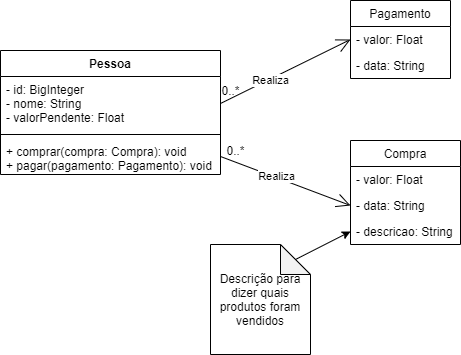

The diagram above was exported from draw.io. Its source (the exported page's mxGraphModel, read from the mxfile embedded in the PNG):
<mxGraphModel dx="791" dy="363" grid="1" gridSize="10" guides="1" tooltips="1" connect="1" arrows="1" fold="1" page="1" pageScale="1" pageWidth="827" pageHeight="1169" math="0" shadow="0">
  <root>
    <mxCell id="WIyWlLk6GJQsqaUBKTNV-0" />
    <mxCell id="WIyWlLk6GJQsqaUBKTNV-1" parent="WIyWlLk6GJQsqaUBKTNV-0" />
    <mxCell id="Ldfy35nq3nGXal40mcBV-1" value="Pessoa" style="swimlane;fontStyle=1;align=center;verticalAlign=top;childLayout=stackLayout;horizontal=1;startSize=26;horizontalStack=0;resizeParent=1;resizeParentMax=0;resizeLast=0;collapsible=1;marginBottom=0;" vertex="1" parent="WIyWlLk6GJQsqaUBKTNV-1">
      <mxGeometry x="30" y="120" width="220" height="124" as="geometry" />
    </mxCell>
    <mxCell id="Ldfy35nq3nGXal40mcBV-2" value="- id: BigInteger&#10;- nome: String&#10;- valorPendente: Float " style="text;strokeColor=none;fillColor=none;align=left;verticalAlign=top;spacingLeft=4;spacingRight=4;overflow=hidden;rotatable=0;points=[[0,0.5],[1,0.5]];portConstraint=eastwest;" vertex="1" parent="Ldfy35nq3nGXal40mcBV-1">
      <mxGeometry y="26" width="220" height="54" as="geometry" />
    </mxCell>
    <mxCell id="Ldfy35nq3nGXal40mcBV-3" value="" style="line;strokeWidth=1;fillColor=none;align=left;verticalAlign=middle;spacingTop=-1;spacingLeft=3;spacingRight=3;rotatable=0;labelPosition=right;points=[];portConstraint=eastwest;" vertex="1" parent="Ldfy35nq3nGXal40mcBV-1">
      <mxGeometry y="80" width="220" height="8" as="geometry" />
    </mxCell>
    <mxCell id="Ldfy35nq3nGXal40mcBV-4" value="+ comprar(compra: Compra): void&#10;+ pagar(pagamento: Pagamento): void" style="text;strokeColor=none;fillColor=none;align=left;verticalAlign=top;spacingLeft=4;spacingRight=4;overflow=hidden;rotatable=0;points=[[0,0.5],[1,0.5]];portConstraint=eastwest;" vertex="1" parent="Ldfy35nq3nGXal40mcBV-1">
      <mxGeometry y="88" width="220" height="36" as="geometry" />
    </mxCell>
    <mxCell id="Ldfy35nq3nGXal40mcBV-5" value="Pagamento" style="swimlane;fontStyle=0;childLayout=stackLayout;horizontal=1;startSize=26;fillColor=none;horizontalStack=0;resizeParent=1;resizeParentMax=0;resizeLast=0;collapsible=1;marginBottom=0;" vertex="1" parent="WIyWlLk6GJQsqaUBKTNV-1">
      <mxGeometry x="380" y="70" width="100" height="78" as="geometry" />
    </mxCell>
    <mxCell id="Ldfy35nq3nGXal40mcBV-6" value="- valor: Float" style="text;strokeColor=none;fillColor=none;align=left;verticalAlign=top;spacingLeft=4;spacingRight=4;overflow=hidden;rotatable=0;points=[[0,0.5],[1,0.5]];portConstraint=eastwest;" vertex="1" parent="Ldfy35nq3nGXal40mcBV-5">
      <mxGeometry y="26" width="100" height="26" as="geometry" />
    </mxCell>
    <mxCell id="Ldfy35nq3nGXal40mcBV-7" value="- data: String" style="text;strokeColor=none;fillColor=none;align=left;verticalAlign=top;spacingLeft=4;spacingRight=4;overflow=hidden;rotatable=0;points=[[0,0.5],[1,0.5]];portConstraint=eastwest;" vertex="1" parent="Ldfy35nq3nGXal40mcBV-5">
      <mxGeometry y="52" width="100" height="26" as="geometry" />
    </mxCell>
    <mxCell id="Ldfy35nq3nGXal40mcBV-14" value="Compra" style="swimlane;fontStyle=0;childLayout=stackLayout;horizontal=1;startSize=26;fillColor=none;horizontalStack=0;resizeParent=1;resizeParentMax=0;resizeLast=0;collapsible=1;marginBottom=0;" vertex="1" parent="WIyWlLk6GJQsqaUBKTNV-1">
      <mxGeometry x="380" y="210" width="110" height="104" as="geometry" />
    </mxCell>
    <mxCell id="Ldfy35nq3nGXal40mcBV-15" value="- valor: Float" style="text;strokeColor=none;fillColor=none;align=left;verticalAlign=top;spacingLeft=4;spacingRight=4;overflow=hidden;rotatable=0;points=[[0,0.5],[1,0.5]];portConstraint=eastwest;" vertex="1" parent="Ldfy35nq3nGXal40mcBV-14">
      <mxGeometry y="26" width="110" height="26" as="geometry" />
    </mxCell>
    <mxCell id="Ldfy35nq3nGXal40mcBV-16" value="- data: String" style="text;strokeColor=none;fillColor=none;align=left;verticalAlign=top;spacingLeft=4;spacingRight=4;overflow=hidden;rotatable=0;points=[[0,0.5],[1,0.5]];portConstraint=eastwest;" vertex="1" parent="Ldfy35nq3nGXal40mcBV-14">
      <mxGeometry y="52" width="110" height="26" as="geometry" />
    </mxCell>
    <mxCell id="Ldfy35nq3nGXal40mcBV-17" value="- descricao: String" style="text;strokeColor=none;fillColor=none;align=left;verticalAlign=top;spacingLeft=4;spacingRight=4;overflow=hidden;rotatable=0;points=[[0,0.5],[1,0.5]];portConstraint=eastwest;" vertex="1" parent="Ldfy35nq3nGXal40mcBV-14">
      <mxGeometry y="78" width="110" height="26" as="geometry" />
    </mxCell>
    <mxCell id="Ldfy35nq3nGXal40mcBV-18" value="Descrição para dizer quais produtos foram vendidos" style="shape=note;whiteSpace=wrap;html=1;backgroundOutline=1;darkOpacity=0.05;" vertex="1" parent="WIyWlLk6GJQsqaUBKTNV-1">
      <mxGeometry x="240" y="314" width="100" height="110" as="geometry" />
    </mxCell>
    <mxCell id="Ldfy35nq3nGXal40mcBV-19" value="" style="endArrow=classic;html=1;entryX=0;entryY=0.5;entryDx=0;entryDy=0;exitX=0;exitY=0;exitDx=85;exitDy=15;exitPerimeter=0;" edge="1" parent="WIyWlLk6GJQsqaUBKTNV-1" source="Ldfy35nq3nGXal40mcBV-18" target="Ldfy35nq3nGXal40mcBV-17">
      <mxGeometry width="50" height="50" relative="1" as="geometry">
        <mxPoint x="350" y="389" as="sourcePoint" />
        <mxPoint x="400" y="339" as="targetPoint" />
      </mxGeometry>
    </mxCell>
    <mxCell id="Ldfy35nq3nGXal40mcBV-22" value="" style="endArrow=open;endFill=1;endSize=12;html=1;exitX=1;exitY=0.5;exitDx=0;exitDy=0;entryX=0;entryY=0.5;entryDx=0;entryDy=0;" edge="1" parent="WIyWlLk6GJQsqaUBKTNV-1" source="Ldfy35nq3nGXal40mcBV-2" target="Ldfy35nq3nGXal40mcBV-6">
      <mxGeometry width="160" relative="1" as="geometry">
        <mxPoint x="120" y="260" as="sourcePoint" />
        <mxPoint x="280" y="260" as="targetPoint" />
      </mxGeometry>
    </mxCell>
    <mxCell id="Ldfy35nq3nGXal40mcBV-24" value="Realiza" style="edgeLabel;html=1;align=center;verticalAlign=middle;resizable=0;points=[];" vertex="1" connectable="0" parent="Ldfy35nq3nGXal40mcBV-22">
      <mxGeometry x="-0.2446" y="-1" relative="1" as="geometry">
        <mxPoint as="offset" />
      </mxGeometry>
    </mxCell>
    <mxCell id="Ldfy35nq3nGXal40mcBV-23" value="" style="endArrow=open;endFill=1;endSize=12;html=1;entryX=0;entryY=0.5;entryDx=0;entryDy=0;exitX=1;exitY=0.5;exitDx=0;exitDy=0;" edge="1" parent="WIyWlLk6GJQsqaUBKTNV-1" source="Ldfy35nq3nGXal40mcBV-4" target="Ldfy35nq3nGXal40mcBV-16">
      <mxGeometry width="160" relative="1" as="geometry">
        <mxPoint x="120" y="260" as="sourcePoint" />
        <mxPoint x="280" y="260" as="targetPoint" />
      </mxGeometry>
    </mxCell>
    <mxCell id="Ldfy35nq3nGXal40mcBV-25" value="Realiza" style="edgeLabel;html=1;align=center;verticalAlign=middle;resizable=0;points=[];" vertex="1" connectable="0" parent="Ldfy35nq3nGXal40mcBV-23">
      <mxGeometry x="-0.1449" y="1" relative="1" as="geometry">
        <mxPoint as="offset" />
      </mxGeometry>
    </mxCell>
    <mxCell id="Ldfy35nq3nGXal40mcBV-26" value="0..*" style="text;html=1;align=center;verticalAlign=middle;resizable=0;points=[];autosize=1;strokeColor=none;fillColor=none;" vertex="1" parent="WIyWlLk6GJQsqaUBKTNV-1">
      <mxGeometry x="245" y="150" width="30" height="20" as="geometry" />
    </mxCell>
    <mxCell id="Ldfy35nq3nGXal40mcBV-28" value="0..*" style="text;html=1;align=center;verticalAlign=middle;resizable=0;points=[];autosize=1;strokeColor=none;fillColor=none;" vertex="1" parent="WIyWlLk6GJQsqaUBKTNV-1">
      <mxGeometry x="250" y="210" width="30" height="20" as="geometry" />
    </mxCell>
  </root>
</mxGraphModel>